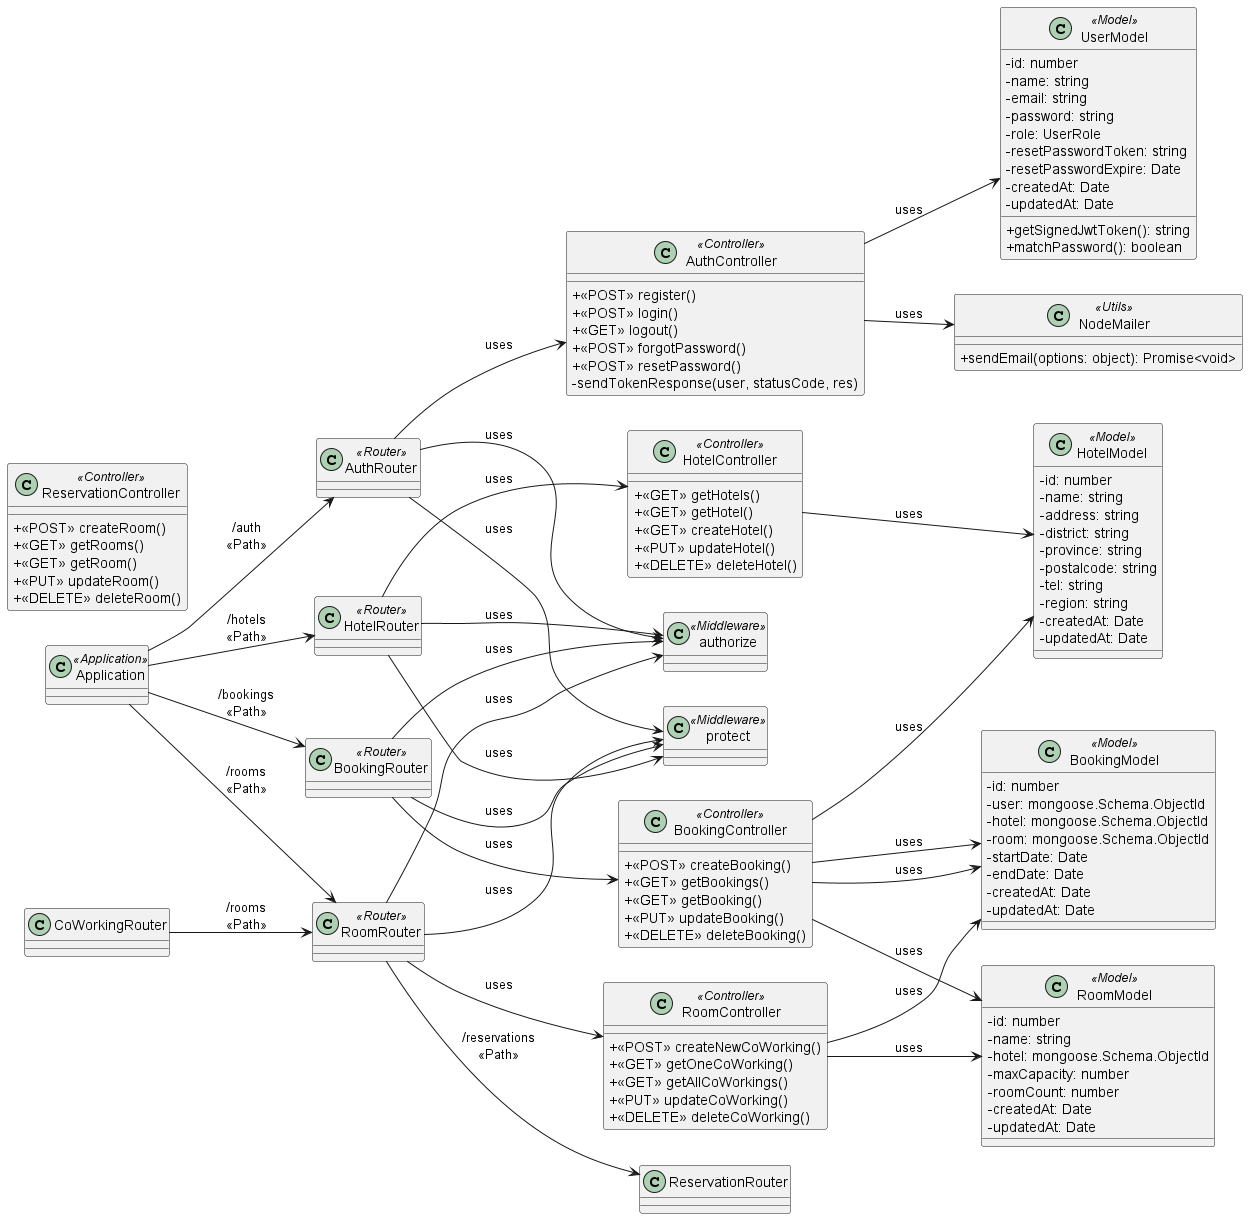

The diagram above was rendered by PlantUML. Its source (embedded in the PNG):
@startuml Class Diagram
left to right direction
skinparam packagePadding 20
skinparam classAttributeIconSize 0

class Application <<Application>>

' Routers
class AuthRouter <<Router>>
class HotelRouter <<Router>>
class RoomRouter <<Router>>
class BookingRouter <<Router>>

' Controllers
class AuthController <<Controller>> {
    + <<POST>> register()
    + <<POST>> login()
    + <<GET>> logout()
    + <<POST>> forgotPassword()
    + <<POST>> resetPassword()
    - sendTokenResponse(user, statusCode, res)
}

class HotelController <<Controller>> {
    + <<GET>> getHotels()
    + <<GET>> getHotel()
    + <<GET>> createHotel()
    + <<PUT>> updateHotel()
    + <<DELETE>> deleteHotel()
}

class RoomController <<Controller>> {
    + <<POST>> createNewCoWorking()
    + <<GET>> getOneCoWorking()
    + <<GET>> getAllCoWorkings()
    + <<PUT>> updateCoWorking()
    + <<DELETE>> deleteCoWorking()
}

class BookingController <<Controller>> {
    + <<POST>> createBooking()
    + <<GET>> getBookings()
    + <<GET>> getBooking()
    + <<PUT>> updateBooking()
    + <<DELETE>> deleteBooking()
}

class ReservationController <<Controller>> {
    + <<POST>> createRoom()
    + <<GET>> getRooms()
    + <<GET>> getRoom()
    + <<PUT>> updateRoom()
    + <<DELETE>> deleteRoom()
}

' Model
class UserModel <<Model>> {
    - id: number
    - name: string
    - email: string
    - password: string
    - role: UserRole
    - resetPasswordToken: string
    - resetPasswordExpire: Date
    - createdAt: Date
    - updatedAt: Date

    + getSignedJwtToken(): string
    + matchPassword(): boolean
}

class HotelModel <<Model>> {
    - id: number
    - name: string
    - address: string
    - district: string
    - province: string
    - postalcode: string
    - tel: string
    - region: string
    - createdAt: Date
    - updatedAt: Date
}

class RoomModel <<Model>> {
    - id: number
    - name: string
    - hotel: mongoose.Schema.ObjectId
    - maxCapacity: number
    - roomCount: number
    - createdAt: Date
    - updatedAt: Date
}

class BookingModel <<Model>> {
    - id: number
    - user: mongoose.Schema.ObjectId
    - hotel: mongoose.Schema.ObjectId
    - room: mongoose.Schema.ObjectId
    - startDate: Date
    - endDate: Date
    - createdAt: Date
    - updatedAt: Date
}

' Utils
class NodeMailer <<Utils>> {
    + sendEmail(options: object): Promise<void>
}

' Middlewares
class authorize <<Middleware>>
class protect <<Middleware>>

'' Service & Router
Application --> AuthRouter: "/auth\n<<Path>>"
Application --> HotelRouter: "/hotels\n<<Path>>"
Application --> BookingRouter: "/bookings\n<<Path>>"
Application --> RoomRouter: "/rooms\n<<Path>>"

'' Routers & Routers
CoWorkingRouter --> RoomRouter: "/rooms\n<<Path>>"
RoomRouter --> ReservationRouter: "/reservations\n<<Path>>"

'' Router & Middlewares
AuthRouter --> authorize: "uses"
AuthRouter --> protect: "uses"

HotelRouter --> authorize: "uses"
HotelRouter --> protect: "uses"

RoomRouter --> authorize: "uses"
RoomRouter --> protect: "uses"

BookingRouter --> authorize: "uses"
BookingRouter --> protect: "uses"

'' Routers & Controllers
AuthRouter --> AuthController: "uses"
HotelRouter --> HotelController: "uses"
RoomRouter --> RoomController: "uses"
BookingRouter --> BookingController: "uses"

'' Controllers & Models
AuthController --> UserModel: "uses"
HotelController --> HotelModel: "uses"
RoomController --> RoomModel: "uses"
BookingController --> BookingModel: "uses"
RoomController --> BookingModel: "uses"
BookingController --> BookingModel: "uses"
BookingController --> HotelModel: "uses"
BookingController --> RoomModel: "uses"

'' Utils
AuthController --> NodeMailer: "uses"

@enduml